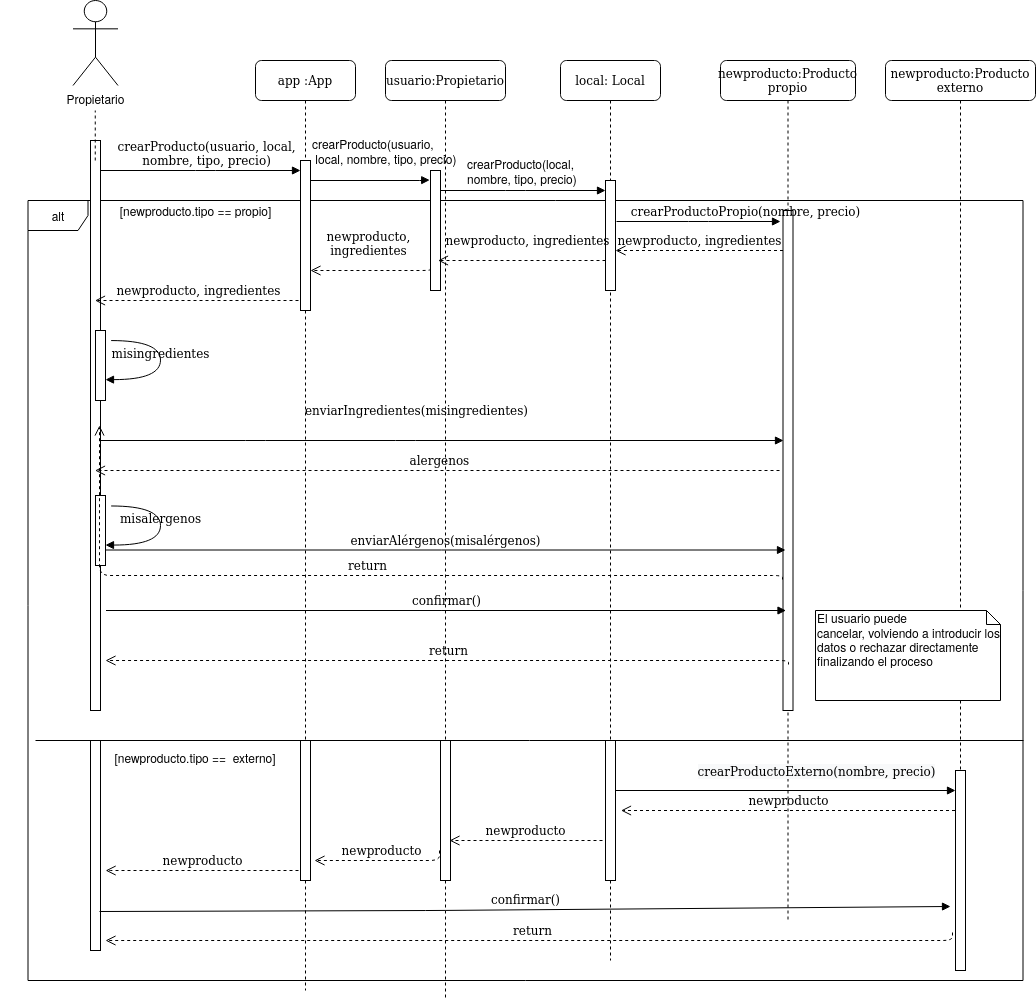

The diagram above was exported from draw.io. Its source (the exported page's mxGraphModel, read from the mxfile embedded in the PNG):
<mxGraphModel dx="1888" dy="902" grid="1" gridSize="10" guides="1" tooltips="1" connect="1" arrows="1" fold="1" page="1" pageScale="1" pageWidth="1100" pageHeight="850" background="#ffffff" math="0" shadow="0">
  <root>
    <mxCell id="0" />
    <mxCell id="1" parent="0" />
    <mxCell id="ywNEFJutvdXFF-zGjBSM-9" value="alt" style="shape=umlFrame;whiteSpace=wrap;html=1;comic=0;" parent="1" vertex="1">
      <mxGeometry x="72.5" y="220" width="995" height="780" as="geometry" />
    </mxCell>
    <mxCell id="7baba1c4bc27f4b0-2" value="app :App" style="shape=umlLifeline;perimeter=lifelinePerimeter;whiteSpace=wrap;html=1;container=1;collapsible=0;recursiveResize=0;outlineConnect=0;rounded=1;shadow=0;comic=0;labelBackgroundColor=none;strokeWidth=1;fontFamily=Verdana;fontSize=12;align=center;" parent="1" vertex="1">
      <mxGeometry x="300" y="80" width="100" height="930" as="geometry" />
    </mxCell>
    <mxCell id="7baba1c4bc27f4b0-10" value="" style="html=1;points=[];perimeter=orthogonalPerimeter;rounded=0;shadow=0;comic=0;labelBackgroundColor=none;strokeWidth=1;fontFamily=Verdana;fontSize=12;align=center;" parent="7baba1c4bc27f4b0-2" vertex="1">
      <mxGeometry x="45" y="100" width="10" height="150" as="geometry" />
    </mxCell>
    <mxCell id="ywNEFJutvdXFF-zGjBSM-69" value="" style="html=1;points=[];perimeter=orthogonalPerimeter;rounded=0;shadow=0;comic=0;labelBackgroundColor=none;strokeWidth=1;fontFamily=Verdana;fontSize=12;align=center;" parent="7baba1c4bc27f4b0-2" vertex="1">
      <mxGeometry x="45" y="680" width="10" height="140" as="geometry" />
    </mxCell>
    <mxCell id="7baba1c4bc27f4b0-3" value="usuario:Propietario" style="shape=umlLifeline;perimeter=lifelinePerimeter;whiteSpace=wrap;html=1;container=1;collapsible=0;recursiveResize=0;outlineConnect=0;rounded=1;shadow=0;comic=0;labelBackgroundColor=none;strokeWidth=1;fontFamily=Verdana;fontSize=12;align=center;" parent="1" vertex="1">
      <mxGeometry x="430" y="80" width="120" height="940" as="geometry" />
    </mxCell>
    <mxCell id="7baba1c4bc27f4b0-13" value="" style="html=1;points=[];perimeter=orthogonalPerimeter;rounded=0;shadow=0;comic=0;labelBackgroundColor=none;strokeWidth=1;fontFamily=Verdana;fontSize=12;align=center;" parent="7baba1c4bc27f4b0-3" vertex="1">
      <mxGeometry x="45" y="110" width="10" height="120" as="geometry" />
    </mxCell>
    <mxCell id="ywNEFJutvdXFF-zGjBSM-70" value="" style="html=1;points=[];perimeter=orthogonalPerimeter;rounded=0;shadow=0;comic=0;labelBackgroundColor=none;strokeWidth=1;fontFamily=Verdana;fontSize=12;align=center;" parent="7baba1c4bc27f4b0-3" vertex="1">
      <mxGeometry x="55" y="680" width="10" height="140" as="geometry" />
    </mxCell>
    <mxCell id="7baba1c4bc27f4b0-4" value="local: Local" style="shape=umlLifeline;perimeter=lifelinePerimeter;whiteSpace=wrap;html=1;container=1;collapsible=0;recursiveResize=0;outlineConnect=0;rounded=1;shadow=0;comic=0;labelBackgroundColor=none;strokeWidth=1;fontFamily=Verdana;fontSize=12;align=center;" parent="1" vertex="1">
      <mxGeometry x="605" y="80" width="100" height="900" as="geometry" />
    </mxCell>
    <mxCell id="ywNEFJutvdXFF-zGjBSM-26" value="" style="html=1;points=[];perimeter=orthogonalPerimeter;rounded=0;shadow=0;comic=0;labelBackgroundColor=none;strokeWidth=1;fontFamily=Verdana;fontSize=12;align=center;" parent="7baba1c4bc27f4b0-4" vertex="1">
      <mxGeometry x="45" y="680" width="10" height="140" as="geometry" />
    </mxCell>
    <mxCell id="7baba1c4bc27f4b0-5" value="newproducto:Producto propio" style="shape=umlLifeline;perimeter=lifelinePerimeter;whiteSpace=wrap;html=1;container=1;collapsible=0;recursiveResize=0;outlineConnect=0;rounded=1;shadow=0;comic=0;labelBackgroundColor=none;strokeWidth=1;fontFamily=Verdana;fontSize=12;align=center;" parent="1" vertex="1">
      <mxGeometry x="765" y="80" width="135" height="860" as="geometry" />
    </mxCell>
    <mxCell id="7baba1c4bc27f4b0-19" value="" style="html=1;points=[];perimeter=orthogonalPerimeter;rounded=0;shadow=0;comic=0;labelBackgroundColor=none;strokeWidth=1;fontFamily=Verdana;fontSize=12;align=center;" parent="7baba1c4bc27f4b0-5" vertex="1">
      <mxGeometry x="62.5" y="150" width="10" height="500" as="geometry" />
    </mxCell>
    <mxCell id="7baba1c4bc27f4b0-6" value="newproducto:Producto externo" style="shape=umlLifeline;perimeter=lifelinePerimeter;whiteSpace=wrap;html=1;container=1;collapsible=0;recursiveResize=0;outlineConnect=0;rounded=1;shadow=0;comic=0;labelBackgroundColor=none;strokeWidth=1;fontFamily=Verdana;fontSize=12;align=center;" parent="1" vertex="1">
      <mxGeometry x="930" y="80" width="150" height="910" as="geometry" />
    </mxCell>
    <mxCell id="ywNEFJutvdXFF-zGjBSM-27" value="" style="html=1;points=[];perimeter=orthogonalPerimeter;rounded=0;shadow=0;comic=0;labelBackgroundColor=none;strokeWidth=1;fontFamily=Verdana;fontSize=12;align=center;" parent="7baba1c4bc27f4b0-6" vertex="1">
      <mxGeometry x="70" y="710" width="10" height="200" as="geometry" />
    </mxCell>
    <mxCell id="7baba1c4bc27f4b0-8" value="" style="shape=umlLifeline;perimeter=lifelinePerimeter;whiteSpace=wrap;html=1;container=1;collapsible=0;recursiveResize=0;outlineConnect=0;rounded=1;shadow=0;comic=1;labelBackgroundColor=none;strokeWidth=1;fontFamily=Verdana;fontSize=12;align=center;dashed=1;dashPattern=1 4;strokeColor=none;size=20;" parent="1" vertex="1">
      <mxGeometry x="90" y="80" width="100" height="930" as="geometry" />
    </mxCell>
    <mxCell id="7baba1c4bc27f4b0-9" value="" style="html=1;points=[];perimeter=orthogonalPerimeter;rounded=0;shadow=0;comic=0;labelBackgroundColor=none;strokeWidth=1;fontFamily=Verdana;fontSize=12;align=center;" parent="7baba1c4bc27f4b0-8" vertex="1">
      <mxGeometry x="45" y="80" width="10" height="570" as="geometry" />
    </mxCell>
    <mxCell id="ywNEFJutvdXFF-zGjBSM-68" value="" style="html=1;points=[];perimeter=orthogonalPerimeter;rounded=0;shadow=0;comic=0;labelBackgroundColor=none;strokeWidth=1;fontFamily=Verdana;fontSize=12;align=center;" parent="7baba1c4bc27f4b0-8" vertex="1">
      <mxGeometry x="45" y="680" width="10" height="210" as="geometry" />
    </mxCell>
    <mxCell id="7baba1c4bc27f4b0-16" value="" style="html=1;points=[];perimeter=orthogonalPerimeter;rounded=0;shadow=0;comic=0;labelBackgroundColor=none;strokeWidth=1;fontFamily=Verdana;fontSize=12;align=center;" parent="1" vertex="1">
      <mxGeometry x="650" y="200" width="10" height="110" as="geometry" />
    </mxCell>
    <mxCell id="7baba1c4bc27f4b0-17" value="&lt;br&gt;" style="html=1;verticalAlign=bottom;endArrow=block;labelBackgroundColor=none;fontFamily=Verdana;fontSize=12;edgeStyle=elbowEdgeStyle;elbow=vertical;" parent="1" source="7baba1c4bc27f4b0-13" target="7baba1c4bc27f4b0-16" edge="1">
      <mxGeometry x="0.0303" y="20" relative="1" as="geometry">
        <mxPoint x="510" y="220" as="sourcePoint" />
        <Array as="points">
          <mxPoint x="560" y="210" />
          <mxPoint x="550" y="230" />
          <mxPoint x="490" y="220" />
        </Array>
        <mxPoint as="offset" />
      </mxGeometry>
    </mxCell>
    <mxCell id="7baba1c4bc27f4b0-20" value="crearProductoPropio(nombre, precio)" style="html=1;verticalAlign=bottom;endArrow=block;labelBackgroundColor=none;fontFamily=Verdana;fontSize=12;edgeStyle=elbowEdgeStyle;elbow=vertical;" parent="1" edge="1">
      <mxGeometry x="0.5729" relative="1" as="geometry">
        <mxPoint x="661" y="241" as="sourcePoint" />
        <mxPoint x="825" y="241" as="targetPoint" />
        <mxPoint as="offset" />
      </mxGeometry>
    </mxCell>
    <mxCell id="7baba1c4bc27f4b0-21" value="newproducto, ingredientes" style="html=1;verticalAlign=bottom;endArrow=open;dashed=1;endSize=8;labelBackgroundColor=none;fontFamily=Verdana;fontSize=12;edgeStyle=elbowEdgeStyle;elbow=vertical;" parent="1" source="7baba1c4bc27f4b0-19" target="7baba1c4bc27f4b0-16" edge="1">
      <mxGeometry relative="1" as="geometry">
        <mxPoint x="715" y="306" as="targetPoint" />
        <Array as="points">
          <mxPoint x="710" y="270" />
          <mxPoint x="735" y="260" />
          <mxPoint x="765" y="260" />
        </Array>
      </mxGeometry>
    </mxCell>
    <mxCell id="7baba1c4bc27f4b0-23" value="enviarIngredientes(misingredientes)" style="html=1;verticalAlign=bottom;endArrow=block;labelBackgroundColor=none;fontFamily=Verdana;fontSize=12;" parent="1" source="7baba1c4bc27f4b0-9" edge="1">
      <mxGeometry x="-0.0749" y="20" relative="1" as="geometry">
        <mxPoint x="510" y="420" as="sourcePoint" />
        <mxPoint x="828" y="460" as="targetPoint" />
        <Array as="points">
          <mxPoint x="300" y="460" />
          <mxPoint x="450" y="460" />
        </Array>
        <mxPoint as="offset" />
      </mxGeometry>
    </mxCell>
    <mxCell id="7baba1c4bc27f4b0-11" value="&lt;font style=&quot;font-size: 12px&quot;&gt;&lt;br&gt;crearProducto(usuario, local, &lt;br&gt;nombre, tipo, precio)&lt;/font&gt;" style="html=1;verticalAlign=bottom;endArrow=block;labelBackgroundColor=none;fontFamily=Verdana;fontSize=12;edgeStyle=elbowEdgeStyle;elbow=vertical;" parent="1" source="7baba1c4bc27f4b0-9" edge="1">
      <mxGeometry x="0.05" relative="1" as="geometry">
        <mxPoint x="220" y="190" as="sourcePoint" />
        <mxPoint x="345" y="190" as="targetPoint" />
        <Array as="points">
          <mxPoint x="250" y="190" />
        </Array>
        <mxPoint x="1" as="offset" />
      </mxGeometry>
    </mxCell>
    <mxCell id="7baba1c4bc27f4b0-14" value="" style="html=1;verticalAlign=bottom;endArrow=block;entryX=-0.079;entryY=0.08;labelBackgroundColor=none;fontFamily=Verdana;fontSize=12;edgeStyle=elbowEdgeStyle;elbow=vertical;entryDx=0;entryDy=0;entryPerimeter=0;" parent="1" source="7baba1c4bc27f4b0-10" target="7baba1c4bc27f4b0-13" edge="1">
      <mxGeometry relative="1" as="geometry">
        <mxPoint x="370" y="200" as="sourcePoint" />
        <Array as="points">
          <mxPoint x="390" y="200" />
        </Array>
      </mxGeometry>
    </mxCell>
    <mxCell id="ywNEFJutvdXFF-zGjBSM-3" value="" style="endArrow=none;dashed=1;html=1;" parent="1" edge="1">
      <mxGeometry width="50" height="50" relative="1" as="geometry">
        <mxPoint x="139.76" y="180" as="sourcePoint" />
        <mxPoint x="139.76" y="130" as="targetPoint" />
        <Array as="points">
          <mxPoint x="139.76" y="160" />
        </Array>
      </mxGeometry>
    </mxCell>
    <mxCell id="ywNEFJutvdXFF-zGjBSM-1" value="Propietario" style="shape=umlActor;verticalLabelPosition=bottom;labelBackgroundColor=#ffffff;verticalAlign=top;html=1;outlineConnect=0;" parent="1" vertex="1">
      <mxGeometry x="117.5" y="20" width="45" height="85" as="geometry" />
    </mxCell>
    <mxCell id="ywNEFJutvdXFF-zGjBSM-6" value="crearProducto(usuario,&lt;br&gt;&amp;nbsp;local,&amp;nbsp;nombre, tipo, precio)" style="text;html=1;" parent="1" vertex="1">
      <mxGeometry x="355" y="150" width="250" height="30" as="geometry" />
    </mxCell>
    <mxCell id="ywNEFJutvdXFF-zGjBSM-7" value="crearProducto(local,&amp;nbsp;&lt;br&gt;nombre, tipo, precio)" style="text;html=1;" parent="1" vertex="1">
      <mxGeometry x="510" y="170" width="120" height="30" as="geometry" />
    </mxCell>
    <mxCell id="ywNEFJutvdXFF-zGjBSM-11" value="" style="endArrow=none;html=1;" parent="1" edge="1">
      <mxGeometry width="50" height="50" relative="1" as="geometry">
        <mxPoint x="1068" y="760" as="sourcePoint" />
        <mxPoint x="80" y="760" as="targetPoint" />
        <Array as="points" />
      </mxGeometry>
    </mxCell>
    <mxCell id="ywNEFJutvdXFF-zGjBSM-12" value="&lt;br&gt;[newproducto.tipo ==&amp;nbsp; externo]" style="text;html=1;strokeColor=none;fillColor=none;align=center;verticalAlign=middle;whiteSpace=wrap;rounded=0;comic=0;" parent="1" vertex="1">
      <mxGeometry x="45" y="760" width="390" height="20" as="geometry" />
    </mxCell>
    <mxCell id="ywNEFJutvdXFF-zGjBSM-14" value="&amp;nbsp;newproducto, ingredientes" style="html=1;verticalAlign=bottom;endArrow=open;dashed=1;endSize=8;labelBackgroundColor=none;fontFamily=Verdana;fontSize=12;edgeStyle=elbowEdgeStyle;elbow=vertical;" parent="1" edge="1">
      <mxGeometry x="0.1045" y="-16" relative="1" as="geometry">
        <mxPoint x="482.5" y="280" as="targetPoint" />
        <Array as="points">
          <mxPoint x="557.5" y="280" />
          <mxPoint x="587.5" y="280" />
        </Array>
        <mxPoint x="650" y="280" as="sourcePoint" />
        <mxPoint x="13" y="6" as="offset" />
      </mxGeometry>
    </mxCell>
    <mxCell id="ywNEFJutvdXFF-zGjBSM-15" value="&amp;nbsp;newproducto,&lt;br&gt;&amp;nbsp;ingredientes" style="html=1;verticalAlign=bottom;endArrow=open;dashed=1;endSize=8;labelBackgroundColor=none;fontFamily=Verdana;fontSize=12;edgeStyle=elbowEdgeStyle;elbow=vertical;exitX=-0.01;exitY=0.818;exitDx=0;exitDy=0;exitPerimeter=0;" parent="1" source="7baba1c4bc27f4b0-13" edge="1">
      <mxGeometry x="0.0827" y="-10" relative="1" as="geometry">
        <mxPoint x="355" y="290" as="targetPoint" />
        <Array as="points">
          <mxPoint x="390" y="290" />
          <mxPoint x="420" y="260" />
        </Array>
        <mxPoint x="473" y="260" as="sourcePoint" />
        <mxPoint as="offset" />
      </mxGeometry>
    </mxCell>
    <mxCell id="ywNEFJutvdXFF-zGjBSM-18" value="&amp;nbsp;newproducto, ingredientes" style="html=1;verticalAlign=bottom;endArrow=open;dashed=1;endSize=8;labelBackgroundColor=none;fontFamily=Verdana;fontSize=12;edgeStyle=elbowEdgeStyle;elbow=vertical;" parent="1" target="7baba1c4bc27f4b0-8" edge="1">
      <mxGeometry relative="1" as="geometry">
        <mxPoint x="219.9999999999999" y="259.9" as="targetPoint" />
        <Array as="points">
          <mxPoint x="210" y="320" />
          <mxPoint x="310" y="260" />
          <mxPoint x="285" y="259.9" />
        </Array>
        <mxPoint x="343" y="320" as="sourcePoint" />
      </mxGeometry>
    </mxCell>
    <mxCell id="ywNEFJutvdXFF-zGjBSM-23" value="" style="html=1;verticalAlign=bottom;endArrow=block;labelBackgroundColor=none;fontFamily=Verdana;fontSize=12;edgeStyle=elbowEdgeStyle;elbow=vertical;" parent="1" source="ywNEFJutvdXFF-zGjBSM-26" edge="1">
      <mxGeometry x="-1" y="450" relative="1" as="geometry">
        <mxPoint x="667.5" y="900.0010344827587" as="sourcePoint" />
        <mxPoint x="1000" y="810" as="targetPoint" />
        <mxPoint x="-450" y="430" as="offset" />
        <Array as="points">
          <mxPoint x="1000" y="810" />
          <mxPoint x="660" y="850" />
          <mxPoint x="650" y="900" />
          <mxPoint x="650" y="900" />
          <mxPoint x="660" y="900" />
        </Array>
      </mxGeometry>
    </mxCell>
    <mxCell id="ywNEFJutvdXFF-zGjBSM-58" value="&lt;span style=&quot;font-family: &amp;#34;verdana&amp;#34; ; background-color: rgb(248 , 249 , 250)&quot;&gt;crearProductoExterno(nombre, precio)&lt;/span&gt;" style="text;html=1;align=center;verticalAlign=middle;resizable=0;points=[];labelBackgroundColor=#ffffff;" parent="ywNEFJutvdXFF-zGjBSM-23" vertex="1" connectable="0">
      <mxGeometry x="-0.2706" y="-1" relative="1" as="geometry">
        <mxPoint x="76" y="-21" as="offset" />
      </mxGeometry>
    </mxCell>
    <mxCell id="ywNEFJutvdXFF-zGjBSM-32" value="misingredientes" style="html=1;verticalAlign=bottom;endArrow=block;labelBackgroundColor=none;fontFamily=Verdana;fontSize=12;elbow=vertical;edgeStyle=orthogonalEdgeStyle;curved=1;exitX=1.066;exitY=0.713;exitPerimeter=0;" parent="1" edge="1">
      <mxGeometry relative="1" as="geometry">
        <mxPoint x="155.66000000000008" y="360.05" as="sourcePoint" />
        <mxPoint x="150" y="399.14000000000004" as="targetPoint" />
        <Array as="points">
          <mxPoint x="205" y="359.62" />
          <mxPoint x="205" y="399.62" />
        </Array>
      </mxGeometry>
    </mxCell>
    <mxCell id="ywNEFJutvdXFF-zGjBSM-10" value="[newproducto.tipo == propio]" style="text;html=1;strokeColor=none;fillColor=none;align=center;verticalAlign=middle;whiteSpace=wrap;rounded=0;comic=0;" parent="1" vertex="1">
      <mxGeometry x="162.5" y="220" width="155" height="20" as="geometry" />
    </mxCell>
    <mxCell id="ywNEFJutvdXFF-zGjBSM-34" value="enviarAlérgenos(misalérgenos)" style="html=1;verticalAlign=bottom;endArrow=block;entryX=-0.25;entryY=0.528;labelBackgroundColor=none;fontFamily=Verdana;fontSize=12;entryDx=0;entryDy=0;entryPerimeter=0;" parent="1" edge="1">
      <mxGeometry relative="1" as="geometry">
        <mxPoint x="150" y="569.5" as="sourcePoint" />
        <mxPoint x="830" y="569.5" as="targetPoint" />
      </mxGeometry>
    </mxCell>
    <mxCell id="ywNEFJutvdXFF-zGjBSM-36" value="" style="html=1;points=[];perimeter=orthogonalPerimeter;rounded=0;shadow=0;comic=0;labelBackgroundColor=none;strokeWidth=1;fontFamily=Verdana;fontSize=12;align=center;" parent="1" vertex="1">
      <mxGeometry x="140" y="515" width="10" height="70" as="geometry" />
    </mxCell>
    <mxCell id="ywNEFJutvdXFF-zGjBSM-37" value="&amp;nbsp;alergenos" style="html=1;verticalAlign=bottom;endArrow=open;dashed=1;endSize=8;labelBackgroundColor=none;fontFamily=Verdana;fontSize=12;edgeStyle=elbowEdgeStyle;elbow=vertical;" parent="1" target="7baba1c4bc27f4b0-8" edge="1">
      <mxGeometry relative="1" as="geometry">
        <mxPoint x="620" y="500" as="targetPoint" />
        <Array as="points">
          <mxPoint x="260" y="490" />
          <mxPoint x="380" y="430" />
          <mxPoint x="790.5" y="500" />
          <mxPoint x="765.5" y="499.9" />
        </Array>
        <mxPoint x="824" y="490" as="sourcePoint" />
      </mxGeometry>
    </mxCell>
    <mxCell id="ywNEFJutvdXFF-zGjBSM-38" value="confirmar()" style="html=1;verticalAlign=bottom;endArrow=block;entryX=-0.25;entryY=0.528;labelBackgroundColor=none;fontFamily=Verdana;fontSize=12;entryDx=0;entryDy=0;entryPerimeter=0;" parent="1" edge="1">
      <mxGeometry relative="1" as="geometry">
        <mxPoint x="150.5" y="630" as="sourcePoint" />
        <mxPoint x="830.5" y="630" as="targetPoint" />
      </mxGeometry>
    </mxCell>
    <mxCell id="ywNEFJutvdXFF-zGjBSM-41" value="return" style="html=1;verticalAlign=bottom;endArrow=open;dashed=1;endSize=8;labelBackgroundColor=none;fontFamily=Verdana;fontSize=12;edgeStyle=elbowEdgeStyle;elbow=vertical;entryX=0.9;entryY=0.5;entryDx=0;entryDy=0;entryPerimeter=0;exitX=-0.05;exitY=0.738;exitDx=0;exitDy=0;exitPerimeter=0;" parent="1" source="7baba1c4bc27f4b0-19" target="7baba1c4bc27f4b0-9" edge="1">
      <mxGeometry relative="1" as="geometry">
        <mxPoint x="152.5" y="677.97" as="targetPoint" />
        <Array as="points">
          <mxPoint x="490" y="595" />
          <mxPoint x="790.5" y="670" />
          <mxPoint x="765.5" y="669.9" />
        </Array>
        <mxPoint x="810" y="670" as="sourcePoint" />
      </mxGeometry>
    </mxCell>
    <mxCell id="ywNEFJutvdXFF-zGjBSM-42" value="misalergenos" style="html=1;verticalAlign=bottom;endArrow=block;labelBackgroundColor=none;fontFamily=Verdana;fontSize=12;elbow=vertical;edgeStyle=orthogonalEdgeStyle;curved=1;exitX=1.066;exitY=0.713;exitPerimeter=0;" parent="1" edge="1">
      <mxGeometry relative="1" as="geometry">
        <mxPoint x="155.66000000000008" y="525.47" as="sourcePoint" />
        <mxPoint x="150" y="564.56" as="targetPoint" />
        <Array as="points">
          <mxPoint x="205" y="525.04" />
          <mxPoint x="205" y="565.04" />
        </Array>
      </mxGeometry>
    </mxCell>
    <mxCell id="ywNEFJutvdXFF-zGjBSM-43" value="return" style="html=1;verticalAlign=bottom;endArrow=open;dashed=1;endSize=8;labelBackgroundColor=none;fontFamily=Verdana;fontSize=12;edgeStyle=elbowEdgeStyle;elbow=vertical;entryX=0.9;entryY=0.5;entryDx=0;entryDy=0;entryPerimeter=0;exitX=-0.05;exitY=0.738;exitDx=0;exitDy=0;exitPerimeter=0;" parent="1" edge="1">
      <mxGeometry relative="1" as="geometry">
        <mxPoint x="150" y="680" as="targetPoint" />
        <Array as="points">
          <mxPoint x="496" y="680" />
          <mxPoint x="796.5" y="755" />
          <mxPoint x="771.5" y="754.9" />
        </Array>
        <mxPoint x="833" y="684" as="sourcePoint" />
      </mxGeometry>
    </mxCell>
    <mxCell id="ywNEFJutvdXFF-zGjBSM-50" value="newproducto" style="html=1;verticalAlign=bottom;endArrow=open;dashed=1;endSize=8;labelBackgroundColor=none;fontFamily=Verdana;fontSize=12;edgeStyle=elbowEdgeStyle;elbow=vertical;" parent="1" edge="1">
      <mxGeometry relative="1" as="geometry">
        <mxPoint x="665.5" y="830" as="targetPoint" />
        <Array as="points">
          <mxPoint x="665.5" y="830" />
          <mxPoint x="966" y="905" />
          <mxPoint x="941" y="904.9" />
        </Array>
        <mxPoint x="999.5" y="830" as="sourcePoint" />
      </mxGeometry>
    </mxCell>
    <mxCell id="ywNEFJutvdXFF-zGjBSM-51" value="confirmar()" style="html=1;verticalAlign=bottom;endArrow=block;labelBackgroundColor=none;fontFamily=Verdana;fontSize=12;entryX=-0.5;entryY=0.68;entryDx=0;entryDy=0;entryPerimeter=0;" parent="1" target="ywNEFJutvdXFF-zGjBSM-27" edge="1">
      <mxGeometry relative="1" as="geometry">
        <mxPoint x="144" y="931" as="sourcePoint" />
        <mxPoint x="990" y="920" as="targetPoint" />
        <Array as="points">
          <mxPoint x="480" y="930" />
        </Array>
      </mxGeometry>
    </mxCell>
    <mxCell id="ywNEFJutvdXFF-zGjBSM-52" value="return" style="html=1;verticalAlign=bottom;endArrow=open;dashed=1;endSize=8;labelBackgroundColor=none;fontFamily=Verdana;fontSize=12;edgeStyle=elbowEdgeStyle;elbow=vertical;exitX=-0.3;exitY=0.81;exitDx=0;exitDy=0;exitPerimeter=0;" parent="1" source="ywNEFJutvdXFF-zGjBSM-27" edge="1">
      <mxGeometry relative="1" as="geometry">
        <mxPoint x="150" y="960" as="targetPoint" />
        <Array as="points">
          <mxPoint x="290" y="960" />
          <mxPoint x="930" y="980" />
          <mxPoint x="666.5" y="940" />
          <mxPoint x="967" y="1015" />
          <mxPoint x="942" y="1014.9" />
        </Array>
        <mxPoint x="1003.5" y="944" as="sourcePoint" />
      </mxGeometry>
    </mxCell>
    <mxCell id="ywNEFJutvdXFF-zGjBSM-61" style="edgeStyle=orthogonalEdgeStyle;rounded=0;orthogonalLoop=1;jettySize=auto;html=1;exitX=0.5;exitY=1;exitDx=0;exitDy=0;" parent="1" source="ywNEFJutvdXFF-zGjBSM-12" target="ywNEFJutvdXFF-zGjBSM-12" edge="1">
      <mxGeometry relative="1" as="geometry" />
    </mxCell>
    <mxCell id="ywNEFJutvdXFF-zGjBSM-31" value="" style="html=1;points=[];perimeter=orthogonalPerimeter;rounded=0;shadow=0;comic=0;labelBackgroundColor=none;strokeWidth=1;fontFamily=Verdana;fontSize=12;align=center;" parent="1" vertex="1">
      <mxGeometry x="140" y="350" width="10" height="70" as="geometry" />
    </mxCell>
    <mxCell id="ywNEFJutvdXFF-zGjBSM-73" value="newproducto" style="html=1;verticalAlign=bottom;endArrow=open;dashed=1;endSize=8;labelBackgroundColor=none;fontFamily=Verdana;fontSize=12;edgeStyle=elbowEdgeStyle;elbow=vertical;" parent="1" edge="1">
      <mxGeometry relative="1" as="geometry">
        <mxPoint x="494" y="860" as="targetPoint" />
        <Array as="points">
          <mxPoint x="580" y="860" />
          <mxPoint x="588.5" y="934.9" />
        </Array>
        <mxPoint x="647" y="860" as="sourcePoint" />
      </mxGeometry>
    </mxCell>
    <mxCell id="ywNEFJutvdXFF-zGjBSM-74" value="newproducto" style="html=1;verticalAlign=bottom;endArrow=open;dashed=1;endSize=8;labelBackgroundColor=none;fontFamily=Verdana;fontSize=12;edgeStyle=elbowEdgeStyle;elbow=vertical;" parent="1" edge="1">
      <mxGeometry relative="1" as="geometry">
        <mxPoint x="359" y="880" as="targetPoint" />
        <Array as="points">
          <mxPoint x="420" y="880" />
          <mxPoint x="425.5" y="944.9" />
        </Array>
        <mxPoint x="484" y="870" as="sourcePoint" />
      </mxGeometry>
    </mxCell>
    <mxCell id="ywNEFJutvdXFF-zGjBSM-75" value="newproducto" style="html=1;verticalAlign=bottom;endArrow=open;dashed=1;endSize=8;labelBackgroundColor=none;fontFamily=Verdana;fontSize=12;edgeStyle=elbowEdgeStyle;elbow=vertical;entryX=0.078;entryY=0.859;entryDx=0;entryDy=0;entryPerimeter=0;" parent="1" target="ywNEFJutvdXFF-zGjBSM-9" edge="1">
      <mxGeometry relative="1" as="geometry">
        <mxPoint x="190" y="890" as="targetPoint" />
        <Array as="points">
          <mxPoint x="276" y="890" />
          <mxPoint x="284.5" y="964.9" />
        </Array>
        <mxPoint x="343" y="890" as="sourcePoint" />
      </mxGeometry>
    </mxCell>
    <mxCell id="ywNEFJutvdXFF-zGjBSM-77" value="El usuario puede&lt;br&gt;cancelar, volviendo a introducir los datos o rechazar directamente finalizando el proceso" style="shape=note;whiteSpace=wrap;html=1;size=14;verticalAlign=top;align=left;spacingTop=-6;comic=0;" parent="1" vertex="1">
      <mxGeometry x="860" y="630" width="185" height="90" as="geometry" />
    </mxCell>
  </root>
</mxGraphModel>